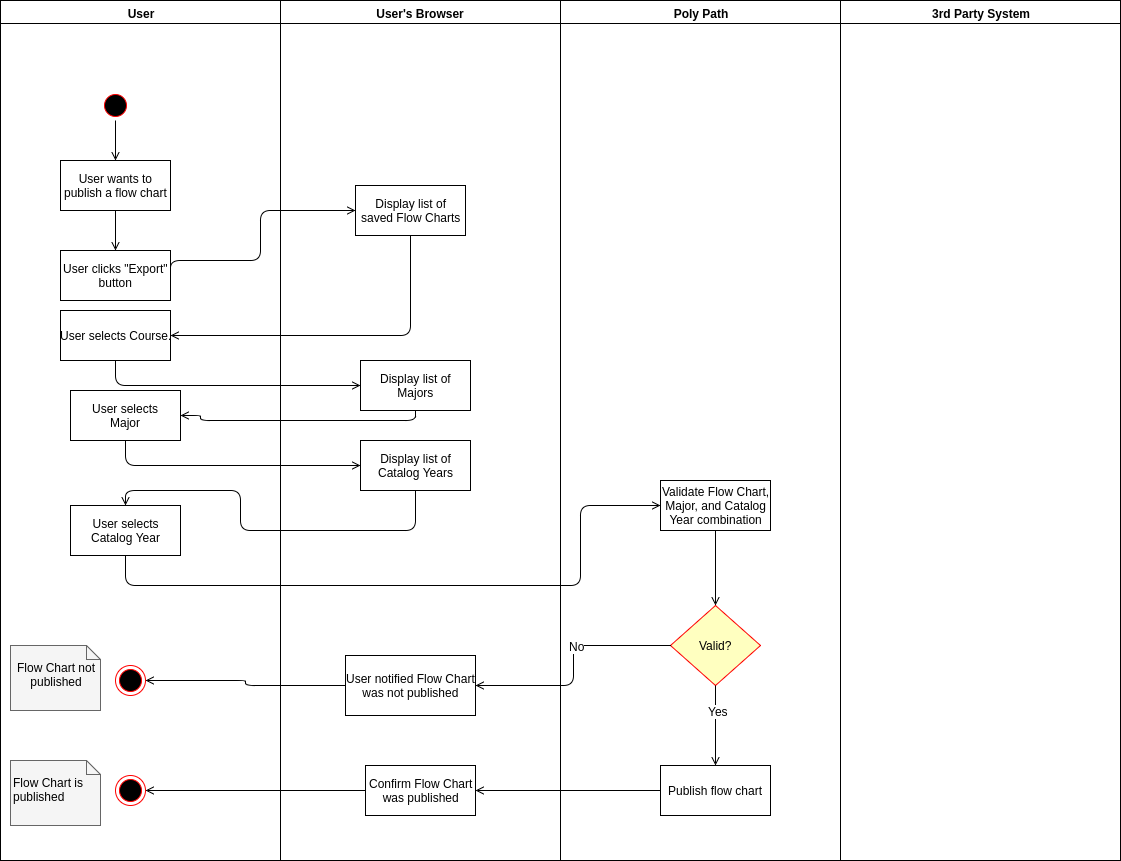

The diagram above was exported from draw.io. Its source (the exported page's mxGraphModel, read from the mxfile embedded in the PNG):
<mxGraphModel dx="1361" dy="761" grid="1" gridSize="10" guides="1" tooltips="1" connect="1" arrows="1" fold="1" page="0" pageScale="1" pageWidth="1169" pageHeight="826" background="#ffffff" math="0" shadow="0">
  <root>
    <mxCell id="0" style=";html=1;" />
    <mxCell id="1" style=";html=1;" parent="0" />
    <mxCell id="2" value="User" style="swimlane;whiteSpace=wrap;html=1;startSize=23;" parent="1" vertex="1">
      <mxGeometry x="20" y="20" width="280" height="860" as="geometry" />
    </mxCell>
    <mxCell id="59" style="edgeStyle=orthogonalEdgeStyle;rounded=1;html=1;exitX=0.5;exitY=1;entryX=0.5;entryY=0;startArrow=none;startFill=0;endArrow=open;endFill=0;jettySize=auto;orthogonalLoop=1;" parent="2" source="5" target="7" edge="1">
      <mxGeometry relative="1" as="geometry" />
    </mxCell>
    <mxCell id="5" value="" style="ellipse;shape=startState;fillColor=#000000;strokeColor=#ff0000;html=1;" parent="2" vertex="1">
      <mxGeometry x="100" y="90" width="30" height="30" as="geometry" />
    </mxCell>
    <mxCell id="48" style="edgeStyle=orthogonalEdgeStyle;rounded=1;html=1;exitX=0.5;exitY=1;entryX=0.5;entryY=0;startArrow=none;startFill=0;endArrow=open;endFill=0;jettySize=auto;orthogonalLoop=1;" parent="2" source="7" target="71" edge="1">
      <mxGeometry relative="1" as="geometry">
        <mxPoint x="115" y="325" as="targetPoint" />
        <Array as="points" />
      </mxGeometry>
    </mxCell>
    <mxCell id="7" value="User wants to&lt;div&gt;publish a flow chart&lt;/div&gt;" style="text;html=1;fillColor=#ffffff;strokeColor=#000000;align=center;verticalAlign=middle;" parent="2" vertex="1">
      <mxGeometry x="60" y="160" width="110" height="50" as="geometry" />
    </mxCell>
    <mxCell id="38" value="" style="ellipse;shape=endState;fillColor=#000000;strokeColor=#ff0000;html=1;" parent="2" vertex="1">
      <mxGeometry x="115" y="665" width="30" height="30" as="geometry" />
    </mxCell>
    <mxCell id="71" value="User clicks &quot;Export&quot;&lt;div&gt;button&lt;/div&gt;" style="text;html=1;fillColor=#ffffff;strokeColor=#000000;align=center;verticalAlign=middle;" parent="2" vertex="1">
      <mxGeometry x="60" y="250" width="110" height="50" as="geometry" />
    </mxCell>
    <mxCell id="72" value="User selects Course." style="text;html=1;fillColor=#ffffff;strokeColor=#000000;align=center;verticalAlign=middle;" parent="2" vertex="1">
      <mxGeometry x="60" y="310" width="110" height="50" as="geometry" />
    </mxCell>
    <mxCell id="84" value="" style="ellipse;shape=endState;fillColor=#000000;strokeColor=#ff0000;html=1;" parent="2" vertex="1">
      <mxGeometry x="115" y="775" width="30" height="30" as="geometry" />
    </mxCell>
    <mxCell id="86" value="&lt;div&gt;&lt;br&gt;&lt;/div&gt;&lt;div&gt;Flow Chart is published&lt;/div&gt;" style="shape=note;whiteSpace=wrap;html=1;size=14;verticalAlign=top;align=left;spacingTop=-6;fillColor=#f5f5f5;strokeColor=#666666;" parent="2" vertex="1">
      <mxGeometry x="10" y="760" width="90" height="65" as="geometry" />
    </mxCell>
    <mxCell id="87" value="&lt;div style=&quot;text-align: center&quot;&gt;&lt;br&gt;&lt;/div&gt;&lt;div style=&quot;text-align: center&quot;&gt;Flow Chart not published&lt;/div&gt;" style="shape=note;whiteSpace=wrap;html=1;size=14;verticalAlign=top;align=left;spacingTop=-6;fillColor=#f5f5f5;strokeColor=#666666;" parent="2" vertex="1">
      <mxGeometry x="10" y="645" width="90" height="65" as="geometry" />
    </mxCell>
    <mxCell id="239d47ad4cd4b28b-89" value="User selects&lt;div&gt;Major&lt;/div&gt;" style="text;html=1;fillColor=#ffffff;strokeColor=#000000;align=center;verticalAlign=middle;" vertex="1" parent="2">
      <mxGeometry x="70" y="390" width="110" height="50" as="geometry" />
    </mxCell>
    <mxCell id="239d47ad4cd4b28b-90" value="User selects&lt;div&gt;Catalog Year&lt;/div&gt;" style="text;html=1;fillColor=#ffffff;strokeColor=#000000;align=center;verticalAlign=middle;" vertex="1" parent="2">
      <mxGeometry x="70" y="505" width="110" height="50" as="geometry" />
    </mxCell>
    <mxCell id="3" value="User's Browser" style="swimlane;whiteSpace=wrap;html=1;" parent="1" vertex="1">
      <mxGeometry x="300" y="20" width="280" height="860" as="geometry" />
    </mxCell>
    <mxCell id="49" value="Display list of&lt;div&gt;saved Flow Charts&lt;/div&gt;" style="text;html=1;fillColor=#ffffff;strokeColor=#000000;align=center;verticalAlign=middle;" parent="3" vertex="1">
      <mxGeometry x="75" y="185" width="110" height="50" as="geometry" />
    </mxCell>
    <mxCell id="239d47ad4cd4b28b-87" value="Display list of&lt;div&gt;Majors&lt;/div&gt;" style="text;html=1;fillColor=#ffffff;strokeColor=#000000;align=center;verticalAlign=middle;" vertex="1" parent="3">
      <mxGeometry x="80" y="360" width="110" height="50" as="geometry" />
    </mxCell>
    <mxCell id="239d47ad4cd4b28b-88" value="Display list of&lt;div&gt;Catalog Years&lt;/div&gt;" style="text;html=1;fillColor=#ffffff;strokeColor=#000000;align=center;verticalAlign=middle;" vertex="1" parent="3">
      <mxGeometry x="80" y="440" width="110" height="50" as="geometry" />
    </mxCell>
    <mxCell id="4" value="Poly Path" style="swimlane;whiteSpace=wrap;html=1;" parent="1" vertex="1">
      <mxGeometry x="580" y="20" width="280" height="860" as="geometry" />
    </mxCell>
    <mxCell id="f8633ed73549bd7-91" style="edgeStyle=orthogonalEdgeStyle;rounded=1;html=1;exitX=0.5;exitY=1;entryX=0.5;entryY=0;startArrow=none;startFill=0;endArrow=open;endFill=0;jettySize=auto;orthogonalLoop=1;" parent="4" source="74" target="21" edge="1">
      <mxGeometry relative="1" as="geometry" />
    </mxCell>
    <mxCell id="74" value="Validate Flow Chart,&lt;div&gt;Major, and Catalog&lt;/div&gt;&lt;div&gt;Year combination&lt;/div&gt;" style="text;html=1;fillColor=#ffffff;strokeColor=#000000;align=center;verticalAlign=middle;" parent="4" vertex="1">
      <mxGeometry x="100" y="480" width="110" height="50" as="geometry" />
    </mxCell>
    <mxCell id="21" value="Valid?" style="rhombus;fillColor=#ffffc0;strokeColor=#ff0000;html=1;fontSize=12;" parent="4" vertex="1">
      <mxGeometry x="110" y="605" width="90" height="80" as="geometry" />
    </mxCell>
    <mxCell id="55" value="Publish flow chart" style="text;html=1;fillColor=#ffffff;strokeColor=#000000;align=center;verticalAlign=middle;" parent="4" vertex="1">
      <mxGeometry x="100" y="765" width="110" height="50" as="geometry" />
    </mxCell>
    <mxCell id="50" style="edgeStyle=orthogonalEdgeStyle;rounded=1;html=1;exitX=0.5;exitY=1;startArrow=none;startFill=0;endArrow=open;endFill=0;jettySize=auto;orthogonalLoop=1;entryX=0.5;entryY=0;" parent="4" source="21" target="55" edge="1">
      <mxGeometry relative="1" as="geometry">
        <mxPoint x="-145" y="580" as="targetPoint" />
        <Array as="points" />
      </mxGeometry>
    </mxCell>
    <mxCell id="51" value="Yes" style="text;html=1;resizable=0;points=[];align=center;verticalAlign=middle;labelBackgroundColor=#ffffff;" parent="50" vertex="1" connectable="0">
      <mxGeometry x="-0.3667" y="2" relative="1" as="geometry">
        <mxPoint as="offset" />
      </mxGeometry>
    </mxCell>
    <mxCell id="42" style="edgeStyle=none;rounded=1;html=1;exitX=0.5;exitY=0;entryX=0.75;entryY=0;startArrow=none;startFill=0;endArrow=none;endFill=0;jettySize=auto;orthogonalLoop=1;strokeColor=none;" parent="1" source="78" edge="1">
      <mxGeometry relative="1" as="geometry">
        <mxPoint x="204" y="780" as="targetPoint" />
      </mxGeometry>
    </mxCell>
    <mxCell id="43" style="edgeStyle=orthogonalEdgeStyle;rounded=0;html=1;exitX=0.5;exitY=0;entryX=0;entryY=0.25;startArrow=none;startFill=0;endArrow=none;endFill=0;jettySize=auto;orthogonalLoop=1;strokeColor=none;" parent="1" source="21" edge="1">
      <mxGeometry relative="1" as="geometry">
        <mxPoint x="200" y="791" as="targetPoint" />
      </mxGeometry>
    </mxCell>
    <mxCell id="57" style="edgeStyle=orthogonalEdgeStyle;rounded=1;html=1;exitX=1;exitY=0.5;entryX=0;entryY=0.5;startArrow=none;startFill=0;endArrow=open;endFill=0;jettySize=auto;orthogonalLoop=1;" parent="1" source="71" target="49" edge="1">
      <mxGeometry relative="1" as="geometry">
        <mxPoint x="190" y="370" as="sourcePoint" />
        <Array as="points">
          <mxPoint x="190" y="280" />
          <mxPoint x="280" y="280" />
          <mxPoint x="280" y="230" />
        </Array>
      </mxGeometry>
    </mxCell>
    <mxCell id="70" value="3rd Party System" style="swimlane;whiteSpace=wrap;html=1;" parent="1" vertex="1">
      <mxGeometry x="860" y="20" width="280" height="860" as="geometry" />
    </mxCell>
    <mxCell id="73" style="edgeStyle=orthogonalEdgeStyle;rounded=1;html=1;exitX=0.5;exitY=1;entryX=1;entryY=0.5;startArrow=none;startFill=0;endArrow=open;endFill=0;jettySize=auto;orthogonalLoop=1;" parent="1" source="49" target="72" edge="1">
      <mxGeometry relative="1" as="geometry" />
    </mxCell>
    <mxCell id="75" style="edgeStyle=orthogonalEdgeStyle;rounded=1;html=1;exitX=0.5;exitY=1;entryX=0;entryY=0.5;startArrow=none;startFill=0;endArrow=open;endFill=0;jettySize=auto;orthogonalLoop=1;" parent="1" source="72" target="239d47ad4cd4b28b-87" edge="1">
      <mxGeometry relative="1" as="geometry">
        <Array as="points">
          <mxPoint x="135" y="405" />
        </Array>
      </mxGeometry>
    </mxCell>
    <mxCell id="f8633ed73549bd7-92" style="edgeStyle=orthogonalEdgeStyle;rounded=1;html=1;exitX=0;exitY=0.5;entryX=1;entryY=0.5;startArrow=none;startFill=0;endArrow=open;endFill=0;jettySize=auto;orthogonalLoop=1;" parent="1" source="78" target="38" edge="1">
      <mxGeometry relative="1" as="geometry" />
    </mxCell>
    <mxCell id="78" value="User notified Flow Chart&lt;div&gt;was not published&lt;/div&gt;" style="text;html=1;fillColor=#ffffff;strokeColor=#000000;align=center;verticalAlign=middle;" parent="1" vertex="1">
      <mxGeometry x="365" y="675" width="130" height="60" as="geometry" />
    </mxCell>
    <mxCell id="79" style="edgeStyle=none;rounded=1;html=1;exitX=0.5;exitY=0;entryX=0.75;entryY=0;startArrow=none;startFill=0;endArrow=none;endFill=0;jettySize=auto;orthogonalLoop=1;strokeColor=none;" parent="1" source="21" target="78" edge="1">
      <mxGeometry relative="1" as="geometry">
        <mxPoint x="515" y="590" as="sourcePoint" />
        <mxPoint x="204" y="780" as="targetPoint" />
      </mxGeometry>
    </mxCell>
    <mxCell id="85" style="edgeStyle=orthogonalEdgeStyle;rounded=1;html=1;exitX=0;exitY=0.5;entryX=1;entryY=0.5;startArrow=none;startFill=0;endArrow=open;endFill=0;jettySize=auto;orthogonalLoop=1;" parent="1" source="f8633ed73549bd7-87" target="84" edge="1">
      <mxGeometry relative="1" as="geometry" />
    </mxCell>
    <mxCell id="f8633ed73549bd7-87" value="Confirm Flow Chart&lt;div&gt;was published&lt;/div&gt;" style="text;html=1;fillColor=#ffffff;strokeColor=#000000;align=center;verticalAlign=middle;" parent="1" vertex="1">
      <mxGeometry x="385" y="785" width="110" height="50" as="geometry" />
    </mxCell>
    <mxCell id="f8633ed73549bd7-88" style="edgeStyle=orthogonalEdgeStyle;rounded=1;html=1;exitX=0;exitY=0.5;entryX=1;entryY=0.5;startArrow=none;startFill=0;endArrow=open;endFill=0;jettySize=auto;orthogonalLoop=1;" parent="1" source="55" target="f8633ed73549bd7-87" edge="1">
      <mxGeometry relative="1" as="geometry">
        <mxPoint x="680" y="810" as="sourcePoint" />
        <mxPoint x="160" y="810" as="targetPoint" />
      </mxGeometry>
    </mxCell>
    <mxCell id="f8633ed73549bd7-89" style="edgeStyle=orthogonalEdgeStyle;rounded=1;html=1;exitX=0;exitY=0.5;entryX=1;entryY=0.5;startArrow=none;startFill=0;endArrow=open;endFill=0;jettySize=auto;orthogonalLoop=1;" parent="1" source="21" target="78" edge="1">
      <mxGeometry relative="1" as="geometry" />
    </mxCell>
    <mxCell id="f8633ed73549bd7-90" value="No" style="text;html=1;resizable=0;points=[];align=center;verticalAlign=middle;labelBackgroundColor=#ffffff;" parent="f8633ed73549bd7-89" vertex="1" connectable="0">
      <mxGeometry x="-0.2" relative="1" as="geometry">
        <mxPoint as="offset" />
      </mxGeometry>
    </mxCell>
    <mxCell id="239d47ad4cd4b28b-92" style="edgeStyle=orthogonalEdgeStyle;rounded=1;html=1;exitX=0.5;exitY=1;entryX=1;entryY=0.5;startArrow=none;startFill=0;endArrow=open;endFill=0;jettySize=auto;orthogonalLoop=1;" edge="1" parent="1" source="239d47ad4cd4b28b-87" target="239d47ad4cd4b28b-89">
      <mxGeometry x="120" y="570" as="geometry">
        <mxPoint x="155" y="585" as="sourcePoint" />
        <mxPoint x="385" y="615" as="targetPoint" />
        <Array as="points">
          <mxPoint x="435" y="440" />
          <mxPoint x="220" y="440" />
          <mxPoint x="220" y="435" />
        </Array>
      </mxGeometry>
    </mxCell>
    <mxCell id="239d47ad4cd4b28b-95" style="edgeStyle=orthogonalEdgeStyle;rounded=1;html=1;exitX=0.5;exitY=1;entryX=0;entryY=0.5;startArrow=none;startFill=0;endArrow=open;endFill=0;jettySize=auto;orthogonalLoop=1;" edge="1" parent="1" source="239d47ad4cd4b28b-89" target="239d47ad4cd4b28b-88">
      <mxGeometry x="100" y="455" as="geometry">
        <mxPoint x="135" y="470" as="sourcePoint" />
        <mxPoint x="365" y="500" as="targetPoint" />
        <Array as="points">
          <mxPoint x="145" y="485" />
        </Array>
      </mxGeometry>
    </mxCell>
    <mxCell id="239d47ad4cd4b28b-96" style="edgeStyle=orthogonalEdgeStyle;rounded=1;html=1;exitX=0.5;exitY=1;entryX=0.5;entryY=0;startArrow=none;startFill=0;endArrow=open;endFill=0;jettySize=auto;orthogonalLoop=1;" edge="1" parent="1" source="239d47ad4cd4b28b-88" target="239d47ad4cd4b28b-90">
      <mxGeometry x="210" y="540" as="geometry">
        <mxPoint x="450" y="540" as="sourcePoint" />
        <mxPoint x="210" y="640" as="targetPoint" />
        <Array as="points">
          <mxPoint x="435" y="550" />
          <mxPoint x="260" y="550" />
          <mxPoint x="260" y="510" />
          <mxPoint x="145" y="510" />
        </Array>
      </mxGeometry>
    </mxCell>
    <mxCell id="239d47ad4cd4b28b-91" style="edgeStyle=orthogonalEdgeStyle;rounded=1;html=1;exitX=0.5;exitY=1;startArrow=none;startFill=0;endArrow=open;endFill=0;jettySize=auto;orthogonalLoop=1;entryX=0;entryY=0.5;" edge="1" parent="1" source="239d47ad4cd4b28b-90" target="74">
      <mxGeometry x="130" y="580" as="geometry">
        <mxPoint x="130" y="580" as="sourcePoint" />
        <mxPoint x="600" y="530" as="targetPoint" />
        <Array as="points">
          <mxPoint x="145" y="605" />
          <mxPoint x="600" y="605" />
          <mxPoint x="600" y="525" />
        </Array>
      </mxGeometry>
    </mxCell>
  </root>
</mxGraphModel>